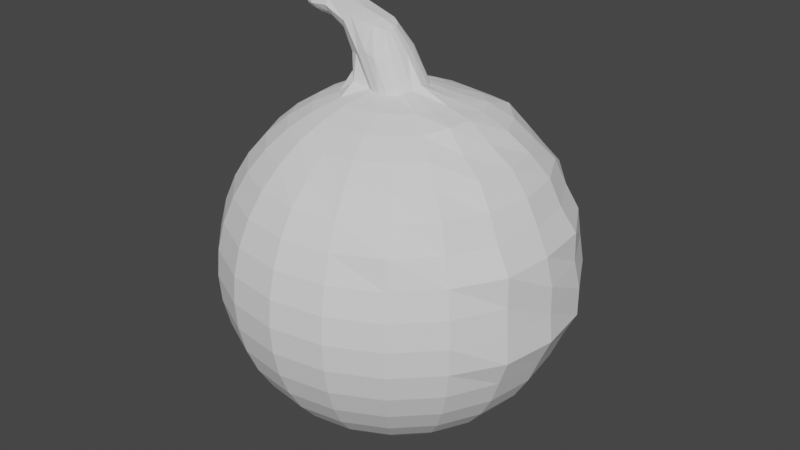 # Source: union.blend  (saved by Blender 3.6.11; exported with 4.5.12 LTS)
import bpy
from mathutils import Matrix  # noqa: F401  (used for matrix-valued properties, if any)

bpy.ops.wm.read_factory_settings(use_empty=True)
scene = bpy.context.scene
scene.name = 'Scene'

# ---- collections
col_collection = bpy.data.collections.new('Collection'); scene.collection.children.link(col_collection)

# ---- world
world_world = bpy.data.worlds.new('World'); scene.world = world_world
world_world.use_nodes = True; world_world.node_tree.nodes.clear()
_N = world_world.node_tree.nodes; _L = world_world.node_tree.links
n0 = _N.new('ShaderNodeOutputWorld'); n0.name = 'World Output'; n0.location = (300, 300)
n1 = _N.new('ShaderNodeBackground'); n1.name = 'Background'; n1.location = (10, 300)
n1.inputs[0].default_value = (0.05088, 0.05088, 0.05088, 1.0)
_L.new(n1.outputs[0], n0.inputs[0])
n0.is_active_output = True
world_world.color = (0.05088, 0.05088, 0.05088)
world_world.use_sun_shadow = False
world_world.sun_shadow_jitter_overblur = 0.0

# ---- meshes
me_sphere = bpy.data.meshes.new('Sphere')
me_sphere.from_pydata([(0.0, 0.454, 0.891), (2.66e-09, 0.5928, 0.814), (1.088e-08, 0.7275, 0.7275), (1.895e-09, 0.8957, 0.4564), (1.261e-12, 0.9511, 0.309), (0.0, 0.9877, 0.1564), (0.0, 0.9877, -0.1564), (0.0, 0.9511, -0.309), (0.0, 0.891, -0.454), (0.0, 0.7071, -0.7071), (0.0, 0.5878, -0.809), (0.0, 0.454, -0.891), (0.0004426, 0.3227, -0.9557), (0.04834, 0.1488, 0.9877), (0.09549, 0.2939, 0.9511), (0.1403, 0.4318, 0.891), (0.184, 0.5662, 0.8186), (0.2202, 0.6776, 0.7135), (0.25, 0.7694, 0.5878), (0.2895, 0.8911, 0.4774), (0.2941, 0.9052, 0.3094), (0.316, 0.9726, 0.162), (0.3097, 0.9532, 0.0003529), (0.3052, 0.9393, -0.1564), (0.2939, 0.9045, -0.309), (0.2753, 0.8474, -0.454), (0.25, 0.7694, -0.5878), (0.2185, 0.6725, -0.7071), (0.1816, 0.559, -0.809), (0.1403, 0.4318, -0.891), (0.09937, 0.304, -0.9544), (0.1036, 0.1211, 1.013), (0.1817, 0.2501, 0.9514), (0.2704, 0.3717, 0.9022), (0.3573, 0.4918, 0.8367), (0.4187, 0.5764, 0.7144), (0.4786, 0.6587, 0.5904), (0.5404, 0.7438, 0.4684), (0.5629, 0.7748, 0.3113), (0.5934, 0.8167, 0.1598), (0.6015, 0.8278, 0.0), (0.5805, 0.7991, -0.1564), (0.559, 0.7694, -0.309), (0.5237, 0.7208, -0.454), (0.4755, 0.6545, -0.5878), (0.4156, 0.5721, -0.7071), (0.3455, 0.4755, -0.809), (0.2668, 0.3673, -0.891), (0.1878, 0.2566, -0.9538), (0.1382, 0.08646, 1.013), (0.2513, 0.1825, 0.9541), (0.3754, 0.2735, 0.9113), (0.4862, 0.3532, 0.8261), (0.5769, 0.4192, 0.7131), (0.6699, 0.4867, 0.6016), (0.7235, 0.5256, 0.4563), (0.7843, 0.5699, 0.315), (0.8019, 0.5826, 0.1576), (0.8218, 0.5971, 0.0), (0.8006, 0.5817, -0.1564), (0.7694, 0.559, -0.309), (0.7208, 0.5237, -0.454), (0.6545, 0.4755, -0.5878), (0.5721, 0.4156, -0.7071), (0.4755, 0.3455, -0.809), (0.3673, 0.2668, -0.891), (0.26, 0.1817, -0.9592), (0.1605, 0.04285, 1.013), (0.2963, 0.09625, 0.9561), (0.4394, 0.1428, 0.9068), (0.5687, 0.1846, 0.8235), (0.6845, 0.2224, 0.7197), (0.7871, 0.2557, 0.6013), (0.8499, 0.2761, 0.4548), (0.9346, 0.3037, 0.3193), (0.9397, 0.3053, 0.1564), (0.9732, 0.3159, 0.000322), (0.9736, 0.3161, -0.1622), (0.9054, 0.2942, -0.3092), (0.8474, 0.2753, -0.454), (0.7694, 0.25, -0.5878), (0.6725, 0.2185, -0.7071), (0.559, 0.1816, -0.809), (0.4318, 0.1403, -0.891), (0.2974, 0.09538, -0.954), (0.1615, -0.01628, 1.033), (0.3114, 2.708e-05, 0.9557), (0.465, -0.0006558, 0.9129), (0.5916, -7.483e-05, 0.8139), (0.7258, -0.0002432, 0.7259), (0.8211, 6.107e-08, 0.5967), (0.8935, 4.954e-11, 0.4548), (0.9567, -7.902e-06, 0.3106), (0.998, -3.703e-05, 0.1579), (1.0, -4.734e-07, -6.851e-06), (1.016, -0.0003088, -0.1609), (0.9511, 0.0, -0.309), (0.891, 0.0, -0.454), (0.809, 5.96e-08, -0.5878), (0.7071, -2.98e-08, -0.7071), (0.5878, 0.0, -0.809), (0.454, -2.98e-08, -0.891), (0.3529, -0.03775, -0.9728), (0.1421, -0.05914, 1.007), (0.2946, -0.09561, 0.9524), (0.4423, -0.1435, 0.9127), (0.5591, -0.1817, 0.8092), (0.6915, -0.2256, 0.7281), (0.7788, -0.2531, 0.5952), (0.8476, -0.2754, 0.4541), (0.9375, -0.3048, 0.3203), (0.9393, -0.3052, 0.1564), (0.9511, -0.309, 0.0), (0.9616, -0.3124, -0.1601), (0.9049, -0.294, -0.3091), (0.8474, -0.2753, -0.454), (0.7694, -0.25, -0.5878), (0.6725, -0.2185, -0.7071), (0.559, -0.1816, -0.809), (0.4318, -0.1403, -0.891), (0.3513, -0.07563, -0.969), (0.1199, -0.1027, 1.007), (0.25, -0.1816, 0.9511), (0.3673, -0.2668, 0.891), (0.4755, -0.3455, 0.809), (0.5725, -0.4159, 0.7075), (0.6703, -0.4874, 0.6019), (0.7264, -0.5279, 0.4575), (0.7733, -0.5619, 0.3114), (0.7991, -0.5805, 0.1564), (0.809, -0.5878, 0.0), (0.7991, -0.5805, -0.1564), (0.7694, -0.559, -0.309), (0.7208, -0.5237, -0.454), (0.6545, -0.4755, -0.5878), (0.5721, -0.4156, -0.7071), (0.4755, -0.3455, -0.809), (0.3673, -0.2668, -0.891), (0.2882, -0.1984, -0.9553), (0.09195, -0.1266, 0.9877), (0.1815, -0.2499, 0.951), (0.2668, -0.3673, 0.891), (0.3455, -0.4755, 0.809), (0.4156, -0.5721, 0.7071), (0.476, -0.6551, 0.5881), (0.5379, -0.7403, 0.4662), (0.5607, -0.7718, 0.3105), (0.5805, -0.7991, 0.1564), (0.5878, -0.809, 0.0), (0.5805, -0.7991, -0.1564), (0.559, -0.7694, -0.309), (0.5237, -0.7208, -0.454), (0.4755, -0.6545, -0.5878), (0.4156, -0.5721, -0.7071), (0.3455, -0.4755, -0.809), (0.2668, -0.3673, -0.891), (0.2203, -0.2647, -0.9506), (0.04834, -0.1488, 0.9877), (0.09439, -0.2904, 0.9488), (0.138, -0.4241, 0.8878), (0.1814, -0.5582, 0.8088), (0.2185, -0.6725, 0.7071), (0.25, -0.7694, 0.5878), (0.2753, -0.8474, 0.454), (0.2939, -0.9045, 0.309), (0.3052, -0.9393, 0.1564), (0.309, -0.9511, 0.0), (0.3052, -0.9393, -0.1564), (0.2939, -0.9045, -0.309), (0.2753, -0.8474, -0.454), (0.25, -0.7694, -0.5878), (0.2185, -0.6725, -0.7071), (0.1816, -0.559, -0.809), (0.1403, -0.4318, -0.891), (0.1129, -0.3096, -0.9485), (7.451e-09, -0.1564, 0.9877), (-0.0001173, -0.3026, 0.9472), (-0.0003442, -0.4382, 0.8845), (-7.314e-05, -0.5703, 0.8038), (3.469e-06, -0.6921, 0.7038), (8.363e-08, -0.8087, 0.5877), (-2.98e-08, -0.891, 0.454), (0.0, -0.9511, 0.309), (5.96e-08, -0.9877, 0.1564), (-2.98e-08, -1.0, 0.0), (5.96e-08, -0.9877, -0.1564), (0.0, -0.9511, -0.309), (-2.98e-08, -0.891, -0.454), (7.451e-08, -0.809, -0.5878), (-5.96e-08, -0.7071, -0.7071), (1.49e-08, -0.5878, -0.809), (-3.086e-06, -0.4539, -0.891), (0.005159, -0.3254, -0.9504), (-0.04834, -0.1488, 0.9877), (-0.09502, -0.2922, 0.95), (-0.1393, -0.428, 0.8894), (-0.181, -0.5568, 0.8084), (-0.2178, -0.6699, 0.7065), (-0.25, -0.7694, 0.5878), (-0.2753, -0.8474, 0.454), (-0.2939, -0.9045, 0.309), (-0.3052, -0.9393, 0.1564), (-0.309, -0.9511, 0.0), (-0.3052, -0.9393, -0.1564), (-0.2939, -0.9045, -0.309), (-0.2753, -0.8474, -0.454), (-0.25, -0.7694, -0.5878), (-0.2185, -0.6725, -0.7071), (-0.1816, -0.559, -0.809), (-0.1403, -0.4317, -0.891), (-0.09893, -0.3126, -0.9545), (-0.09195, -0.1266, 0.9877), (-0.1816, -0.25, 0.9511), (-0.2668, -0.3673, 0.891), (-0.3455, -0.4755, 0.809), (-0.4156, -0.5721, 0.7071), (-0.4755, -0.6545, 0.5878), (-0.5237, -0.7208, 0.454), (-0.559, -0.7694, 0.309), (-0.5805, -0.7991, 0.1564), (-0.5878, -0.809, 0.0), (-0.5805, -0.7991, -0.1564), (-0.559, -0.7694, -0.309), (-0.5237, -0.7208, -0.454), (-0.4755, -0.6545, -0.5878), (-0.4156, -0.5721, -0.7071), (-0.3455, -0.4755, -0.809), (-0.2658, -0.3659, -0.8902), (-0.1888, -0.2654, -0.9537), (-0.1907, -0.1371, 1.007), (-0.25, -0.1816, 0.9511), (-0.3673, -0.2668, 0.891), (-0.4755, -0.3455, 0.809), (-0.5721, -0.4156, 0.7071), (-0.6545, -0.4755, 0.5878), (-0.7208, -0.5237, 0.454), (-0.7694, -0.559, 0.309), (-0.7991, -0.5805, 0.1564), (-0.809, -0.5878, 0.0), (-0.7991, -0.5805, -0.1564), (-0.7694, -0.559, -0.309), (-0.7208, -0.5237, -0.454), (-0.6545, -0.4755, -0.5878), (-0.5721, -0.4156, -0.7071), (-0.4755, -0.3455, -0.809), (-0.3672, -0.2668, -0.891), (-0.2564, -0.1911, -0.9498), (-0.2516, -0.07393, 1.035), (-0.2948, -0.09609, 0.9511), (-0.4318, -0.1403, 0.891), (-0.559, -0.1816, 0.809), (-0.6725, -0.2185, 0.7071), (-0.7694, -0.25, 0.5878), (-0.8474, -0.2753, 0.454), (-0.9045, -0.2939, 0.309), (-0.9393, -0.3052, 0.1564), (-0.9511, -0.309, 0.0), (-0.9393, -0.3052, -0.1564), (-0.9045, -0.2939, -0.309), (-0.8474, -0.2753, -0.454), (-0.7694, -0.25, -0.5878), (-0.6725, -0.2185, -0.7071), (-0.559, -0.1816, -0.809), (-0.4318, -0.1403, -0.891), (-0.3015, -0.101, -0.9491), (-0.2787, 0.0003145, 1.05), (-0.3157, -0.001116, 0.9535), (-0.454, 4.47e-08, 0.891), (-0.5878, 1.49e-08, 0.809), (-0.7071, 4.47e-08, 0.7071), (-0.809, -7.451e-08, 0.5878), (-0.891, 2.98e-08, 0.454), (-0.9511, 2.98e-08, 0.309), (-0.9877, -2.98e-08, 0.1564), (-1.0, 0.0, 0.0), (-0.9877, -2.98e-08, -0.1564), (-0.9511, 2.98e-08, -0.309), (-0.891, 2.98e-08, -0.454), (-0.809, -7.451e-08, -0.5878), (-0.7071, 4.47e-08, -0.7071), (-0.5878, 1.49e-08, -0.809), (-0.454, 4.47e-08, -0.891), (-0.3208, -0.001595, -0.9521), (-0.2732, 0.07358, 1.059), (-0.3066, 0.09628, 0.9573), (-0.4318, 0.1403, 0.891), (-0.559, 0.1816, 0.809), (-0.6725, 0.2185, 0.7071), (-0.7694, 0.25, 0.5878), (-0.8474, 0.2753, 0.454), (-0.9045, 0.2939, 0.309), (-0.9393, 0.3052, 0.1564), (-0.9511, 0.309, 0.0), (-0.9393, 0.3052, -0.1564), (-0.9045, 0.2939, -0.309), (-0.8474, 0.2753, -0.454), (-0.7694, 0.25, -0.5878), (-0.6725, 0.2185, -0.7071), (-0.559, 0.1816, -0.809), (-0.4318, 0.1403, -0.891), (-0.3106, 0.1001, -0.9565), (-0.2377, 0.1357, 1.063), (-0.2607, 0.1838, 0.9574), (-0.3673, 0.2668, 0.891), (-0.4755, 0.3455, 0.809), (-0.5721, 0.4156, 0.7071), (-0.6545, 0.4755, 0.5878), (-0.7208, 0.5237, 0.454), (-0.7694, 0.559, 0.309), (-0.7991, 0.5805, 0.1564), (-0.809, 0.5878, 0.0), (-0.7991, 0.5805, -0.1564), (-0.7694, 0.559, -0.309), (-0.7208, 0.5237, -0.454), (-0.6545, 0.4755, -0.5878), (-0.5721, 0.4156, -0.7071), (-0.4755, 0.3455, -0.809), (-0.3673, 0.2668, -0.891), (-0.2649, 0.192, -0.9573), (-0.1768, 0.176, 1.058), (-0.1834, 0.2504, 0.9523), (-0.2668, 0.3673, 0.891), (-0.3455, 0.4755, 0.809), (-0.4156, 0.5721, 0.7071), (-0.4755, 0.6545, 0.5878), (-0.5237, 0.7208, 0.454), (-0.559, 0.7694, 0.309), (-0.5805, 0.7991, 0.1564), (-0.5878, 0.809, 0.0), (-0.5805, 0.7991, -0.1564), (-0.559, 0.7694, -0.309), (-0.5237, 0.7208, -0.454), (-0.4755, 0.6545, -0.5878), (-0.4156, 0.5721, -0.7071), (-0.3455, 0.4755, -0.809), (-0.2668, 0.3673, -0.891), (-0.1924, 0.2637, -0.9572), (-0.09116, 0.1811, 1.034), (-0.09549, 0.2939, 0.9511), (-0.1403, 0.4318, 0.891), (-0.1816, 0.559, 0.809), (-0.2261, 0.6959, 0.7317), (-0.2503, 0.7704, 0.5888), (-0.2753, 0.8474, 0.454), (-0.2939, 0.9045, 0.309), (-0.3052, 0.9393, 0.1564), (-0.309, 0.9511, 0.0), (-0.3052, 0.9393, -0.1564), (-0.2939, 0.9045, -0.309), (-0.2753, 0.8474, -0.454), (-0.25, 0.7694, -0.5878), (-0.2185, 0.6725, -0.7071), (-0.1816, 0.559, -0.809), (-0.1403, 0.4318, -0.891), (-0.09861, 0.3033, -0.9545), (-0.005151, 0.1612, 0.9965), (-7.451e-09, 0.309, 0.9511), (-5.96e-08, 0.809, 0.5878), (0.0, 1.0, 0.0), (-5.96e-08, 0.809, -0.5878), (-0.04729, 0.1378, 1.196), (-0.0004552, 0.124, 1.178), (0.03231, 0.09158, 1.166), (0.05411, 0.04799, 1.163), (0.06154, -0.0005497, 1.164), (0.0535, -0.04786, 1.163), (0.03186, -0.08991, 1.163), (-0.001015, -0.1222, 1.163), (-0.04375, -0.1437, 1.164), (-0.1022, -0.1418, 1.182), (-0.1491, -0.1386, 1.156), (-0.1853, -0.1176, 1.151), (-0.2324, -0.09476, 1.147), (-0.1348, -0.01175, 1.284), (-0.2683, -0.04856, 1.15), (-0.2854, 0.007804, 1.155), (-0.2809, 0.06439, 1.165), (-0.2563, 0.1123, 1.177), (-0.2172, 0.1428, 1.191), (-0.1694, 0.1473, 1.207), (-0.1207, 0.1148, 1.239), (-0.2572, -0.1285, 1.314), (-0.2228, -0.1154, 1.352), (-0.2802, -0.1084, 1.28), (-0.3031, -0.0769, 1.256), (-0.2206, -0.008964, 1.363), (-0.3209, -0.03442, 1.242), (-0.33, 0.01394, 1.24), (-0.3274, 0.06212, 1.251), (-0.315, 0.1034, 1.273), (-0.2981, 0.1304, 1.301), (-0.2784, 0.1334, 1.33), (-0.2369, 0.09352, 1.353), (-0.3948, -0.1166, 1.367), (-0.3953, -0.09329, 1.396), (-0.3915, -0.1003, 1.332), (-0.3924, -0.0685, 1.304), (-0.4034, -0.004359, 1.405), (-0.395, -0.02764, 1.288), (-0.3978, 0.01707, 1.284), (-0.3994, 0.06125, 1.295), (-0.4013, 0.0993, 1.319), (-0.4071, 0.1254, 1.352), (-0.4202, 0.131, 1.385), (-0.423, 0.09747, 1.412), (-0.5039, -0.1061, 1.356), (-0.5225, -0.08739, 1.378), (-0.4854, -0.09056, 1.33), (-0.4745, -0.06116, 1.308), (-0.5251, -0.006221, 1.38), (-0.4683, -0.02329, 1.297), (-0.4677, 0.01548, 1.296), (-0.4719, 0.05292, 1.304), (-0.4802, 0.08349, 1.322), (-0.4936, 0.1031, 1.344), (-0.515, 0.1084, 1.365), (-0.5314, 0.07969, 1.381), (-0.5517, -0.07293, 1.337), (-0.5635, -0.07155, 1.349), (-0.5372, -0.05967, 1.323), (-0.5288, -0.04007, 1.311), (-0.5533, -0.000424, 1.33), (-0.5236, -0.01471, 1.307), (-0.5228, 0.009091, 1.309), (-0.5268, 0.03142, 1.314), (-0.5329, 0.04902, 1.324), (-0.5423, 0.0606, 1.335), (-0.5576, 0.06769, 1.345), (-0.5677, 0.06255, 1.353), (-0.06671, 0.0667, 1.304), (-0.09596, 0.07885, 1.316), (-0.04538, 0.04701, 1.293), (-0.03287, 0.02335, 1.294), (-0.02686, -0.003999, 1.291), (-0.02876, -0.03071, 1.286), (-0.04073, -0.05597, 1.29), (-0.06297, -0.07948, 1.303), (-0.09273, -0.09615, 1.311), (-0.1367, -0.1062, 1.325), (-0.0926, -0.009438, 1.33), (-0.1414, 0.07956, 1.331), (0.00127, 0.2182, -1.015), (0.004831, 0.1061, -1.044), (0.06973, 0.2008, -1.011), (0.04069, 0.09688, -1.037), (0.1368, 0.1685, -1.008), (0.0752, 0.07997, -1.032), (0.2124, 0.1249, -1.009), (0.1086, 0.05698, -1.029), (0.01512, -0.00645, -1.038), (0.2612, 0.06667, -1.004), (0.1317, 0.02735, -1.025), (0.3483, -0.03987, -0.9846), (0.1422, -0.008733, -1.021), (0.3459, -0.0743, -0.982), (0.1392, -0.04602, -1.019), (0.2441, -0.1598, -0.9856), (0.1226, -0.07795, -1.017), (0.1808, -0.1948, -0.9845), (0.09227, -0.09761, -1.017), (0.08876, -0.2078, -0.9889), (0.0517, -0.1075, -1.021), (0.01138, -0.2138, -0.9934), (0.01279, -0.1111, -1.025), (-0.05863, -0.2047, -0.9993), (-0.02282, -0.1061, -1.031), (-0.1176, -0.1743, -1.001), (-0.05289, -0.09054, -1.035), (-0.1615, -0.1263, -0.9992), (-0.07582, -0.06677, -1.037), (-0.1899, -0.06777, -0.9978), (-0.09014, -0.03767, -1.038), (-0.2017, -0.003474, -0.9991), (-0.09593, -0.005772, -1.039), (-0.1966, 0.06236, -1.004), (-0.09329, 0.02696, -1.042), (-0.1736, 0.126, -1.011), (-0.08179, 0.05857, -1.045), (-0.1324, 0.1825, -1.019), (-0.06106, 0.08593, -1.048), (-0.06972, 0.2146, -1.02), (-0.0306, 0.1028, -1.048), (0.3273, -0.1059, -0.9596), (0.3298, -0.003511, -0.9601), (0.2775, -0.09025, -0.992), (0.2831, -0.009989, -0.9979), (0.4259, -0.09299, -0.9243), (0.4338, -0.04317, -0.9243), (0.4259, -0.09299, -0.9423), (0.4338, -0.04317, -0.9423), (0.2877, -0.226, -0.9555), (0.2655, -0.2486, -0.9524), (0.2608, -0.2369, -0.9644), (0.282, -0.2186, -0.9655), (0.3352, -0.1441, -0.9595), (0.3217, -0.1744, -0.9571), (0.316, -0.1696, -0.9685), (0.3283, -0.1419, -0.9692), (0.3355, 0.04996, -0.9769), (0.3448, 0.01613, -0.9727), (0.3422, 0.01201, -0.9835), (0.3342, 0.04324, -0.989), (0.2909, 0.1429, -0.9933), (0.3061, 0.1135, -0.992), (0.3066, 0.107, -1.004), (0.2888, 0.132, -1.005), (0.3237, -0.2722, -0.9108), (0.3484, -0.2475, -0.9108), (0.3484, -0.2475, -0.9253), (0.3237, -0.2722, -0.9253), (0.3842, -0.1981, -0.9108), (0.4001, -0.167, -0.9108), (0.4001, -0.167, -0.9253), (0.3842, -0.1981, -0.9253), (0.4244, -0.01353, -0.9108), (0.4189, 0.02101, -0.9108), (0.4189, 0.02101, -0.9253), (0.4244, -0.01353, -0.9253), (0.4001, 0.07898, -0.9108), (0.3842, 0.1101, -0.9108), (0.3842, 0.1101, -0.9253), (0.4001, 0.07898, -0.9253)], [], [(7, 6, 23, 24), (2, 1, 16, 17), (8, 7, 24, 25), (357, 2, 17, 18), (359, 8, 25, 26), (3, 357, 18, 19), (9, 359, 26, 27), (4, 3, 19, 20), (67, 49, 362, 363), (10, 9, 27, 28), (5, 4, 20, 21), (356, 355, 13, 14), (11, 10, 28, 29), (358, 5, 21, 22), (0, 356, 14, 15), (12, 11, 29, 30), (6, 358, 22, 23), (1, 0, 15, 16), (26, 25, 43, 44), (19, 18, 36, 37), (27, 26, 44, 45), (20, 19, 37, 38), (265, 247, 374, 375), (28, 27, 45, 46), (21, 20, 38, 39), (14, 13, 31, 32), (29, 28, 46, 47), (22, 21, 39, 40), (15, 14, 32, 33), (30, 29, 47, 48), (23, 22, 40, 41), (16, 15, 33, 34), (24, 23, 41, 42), (17, 16, 34, 35), (25, 24, 42, 43), (18, 17, 35, 36), (40, 39, 57, 58), (33, 32, 50, 51), (48, 47, 65, 66), (41, 40, 58, 59), (34, 33, 51, 52), (42, 41, 59, 60), (35, 34, 52, 53), (43, 42, 60, 61), (36, 35, 53, 54), (44, 43, 61, 62), (37, 36, 54, 55), (45, 44, 62, 63), (38, 37, 55, 56), (211, 193, 370, 371), (46, 45, 63, 64), (39, 38, 56, 57), (32, 31, 49, 50), (47, 46, 64, 65), (54, 53, 71, 72), (62, 61, 79, 80), (55, 54, 72, 73), (63, 62, 80, 81), (56, 55, 73, 74), (355, 337, 379, 380), (64, 63, 81, 82), (57, 56, 74, 75), (50, 49, 67, 68), (65, 64, 82, 83), (58, 57, 75, 76), (51, 50, 68, 69), (66, 65, 83, 84), (59, 58, 76, 77), (52, 51, 69, 70), (60, 59, 77, 78), (53, 52, 70, 71), (61, 60, 78, 79), (68, 67, 85, 86), (83, 82, 100, 101), (76, 75, 93, 94), (69, 68, 86, 87), (84, 83, 101, 483), (77, 76, 94, 95), (70, 69, 87, 88), (78, 77, 95, 96), (71, 70, 88, 89), (79, 78, 96, 97), (72, 71, 89, 90), (80, 79, 97, 98), (73, 72, 90, 91), (81, 80, 98, 99), (74, 73, 91, 92), (175, 157, 368, 369), (82, 81, 99, 100), (75, 74, 92, 93), (97, 96, 114, 115), (90, 89, 107, 108), (98, 97, 115, 116), (91, 90, 108, 109), (99, 98, 116, 117), (92, 91, 109, 110), (31, 13, 360, 361), (100, 99, 117, 118), (93, 92, 110, 111), (86, 85, 103, 104), (101, 100, 118, 119), (94, 93, 111, 112), (87, 86, 104, 105), (483, 101, 119, 482), (95, 94, 112, 113), (88, 87, 105, 106), (96, 95, 113, 114), (89, 88, 106, 107), (118, 117, 135, 136), (111, 110, 128, 129), (104, 103, 121, 122), (119, 118, 136, 137), (112, 111, 129, 130), (105, 104, 122, 123), (482, 119, 137, 138), (113, 112, 130, 131), (106, 105, 123, 124), (114, 113, 131, 132), (107, 106, 124, 125), (115, 114, 132, 133), (108, 107, 125, 126), (116, 115, 133, 134), (109, 108, 126, 127), (117, 116, 134, 135), (110, 109, 127, 128), (121, 103, 365, 366), (132, 131, 149, 150), (125, 124, 142, 143), (133, 132, 150, 151), (126, 125, 143, 144), (134, 133, 151, 152), (127, 126, 144, 145), (135, 134, 152, 153), (128, 127, 145, 146), (229, 211, 371, 372), (136, 135, 153, 154), (129, 128, 146, 147), (122, 121, 139, 140), (137, 136, 154, 155), (130, 129, 147, 148), (123, 122, 140, 141), (138, 137, 155, 156), (131, 130, 148, 149), (124, 123, 141, 142), (146, 145, 163, 164), (283, 265, 375, 376), (154, 153, 171, 172), (147, 146, 164, 165), (140, 139, 157, 158), (155, 154, 172, 173), (148, 147, 165, 166), (141, 140, 158, 159), (156, 155, 173, 174), (149, 148, 166, 167), (142, 141, 159, 160), (150, 149, 167, 168), (143, 142, 160, 161), (151, 150, 168, 169), (144, 143, 161, 162), (152, 151, 169, 170), (145, 144, 162, 163), (153, 152, 170, 171), (160, 159, 177, 178), (168, 167, 185, 186), (161, 160, 178, 179), (169, 168, 186, 187), (162, 161, 179, 180), (170, 169, 187, 188), (163, 162, 180, 181), (171, 170, 188, 189), (164, 163, 181, 182), (193, 175, 369, 370), (172, 171, 189, 190), (165, 164, 182, 183), (158, 157, 175, 176), (173, 172, 190, 191), (166, 165, 183, 184), (159, 158, 176, 177), (174, 173, 191, 192), (167, 166, 184, 185), (189, 188, 206, 207), (182, 181, 199, 200), (319, 301, 377, 378), (190, 189, 207, 208), (183, 182, 200, 201), (176, 175, 193, 194), (191, 190, 208, 209), (184, 183, 201, 202), (177, 176, 194, 195), (192, 191, 209, 210), (185, 184, 202, 203), (178, 177, 195, 196), (48, 66, 447, 445), (186, 185, 203, 204), (179, 178, 196, 197), (192, 210, 464, 462), (187, 186, 204, 205), (180, 179, 197, 198), (188, 187, 205, 206), (181, 180, 198, 199), (203, 202, 220, 221), (196, 195, 213, 214), (505, 502, 519, 520), (204, 203, 221, 222), (197, 196, 214, 215), (336, 354, 480, 478), (205, 204, 222, 223), (198, 197, 215, 216), (206, 205, 223, 224), (199, 198, 216, 217), (207, 206, 224, 225), (200, 199, 217, 218), (139, 121, 366, 367), (208, 207, 225, 226), (201, 200, 218, 219), (194, 193, 211, 212), (209, 208, 226, 227), (202, 201, 219, 220), (195, 194, 212, 213), (210, 209, 227, 228), (217, 216, 234, 235), (225, 224, 242, 243), (218, 217, 235, 236), (337, 319, 378, 379), (226, 225, 243, 244), (219, 218, 236, 237), (212, 211, 229, 230), (227, 226, 244, 245), (220, 219, 237, 238), (213, 212, 230, 231), (228, 227, 245, 246), (221, 220, 238, 239), (214, 213, 231, 232), (174, 192, 462, 460), (222, 221, 239, 240), (215, 214, 232, 233), (246, 264, 470, 468), (223, 222, 240, 241), (216, 215, 233, 234), (224, 223, 241, 242), (231, 230, 248, 249), (246, 245, 263, 264), (239, 238, 256, 257), (232, 231, 249, 250), (156, 174, 460, 458), (240, 239, 257, 258), (233, 232, 250, 251), (495, 496, 513, 510), (241, 240, 258, 259), (234, 233, 251, 252), (242, 241, 259, 260), (235, 234, 252, 253), (243, 242, 260, 261), (236, 235, 253, 254), (247, 229, 372, 374), (244, 243, 261, 262), (237, 236, 254, 255), (230, 229, 247, 248), (245, 244, 262, 263), (238, 237, 255, 256), (260, 259, 277, 278), (253, 252, 270, 271), (261, 260, 278, 279), (254, 253, 271, 272), (49, 31, 361, 362), (262, 261, 279, 280), (255, 254, 272, 273), (248, 247, 265, 266), (263, 262, 280, 281), (256, 255, 273, 274), (249, 248, 266, 267), (264, 263, 281, 282), (257, 256, 274, 275), (250, 249, 267, 268), (318, 336, 478, 476), (258, 257, 275, 276), (251, 250, 268, 269), (454, 452, 489, 488), (259, 258, 276, 277), (252, 251, 269, 270), (281, 280, 298, 299), (274, 273, 291, 292), (267, 266, 284, 285), (282, 281, 299, 300), (275, 274, 292, 293), (268, 267, 285, 286), (300, 318, 476, 474), (276, 275, 293, 294), (269, 268, 286, 287), (354, 12, 441, 480), (277, 276, 294, 295), (270, 269, 287, 288), (278, 277, 295, 296), (271, 270, 288, 289), (279, 278, 296, 297), (272, 271, 289, 290), (157, 139, 367, 368), (280, 279, 297, 298), (273, 272, 290, 291), (266, 265, 283, 284), (295, 294, 312, 313), (288, 287, 305, 306), (296, 295, 313, 314), (289, 288, 306, 307), (297, 296, 314, 315), (290, 289, 307, 308), (13, 355, 380, 360), (298, 297, 315, 316), (291, 290, 308, 309), (284, 283, 301, 302), (299, 298, 316, 317), (292, 291, 309, 310), (285, 284, 302, 303), (300, 299, 317, 318), (293, 292, 310, 311), (286, 285, 303, 304), (501, 498, 515, 516), (294, 293, 311, 312), (287, 286, 304, 305), (282, 300, 474, 472), (309, 308, 326, 327), (302, 301, 319, 320), (317, 316, 334, 335), (310, 309, 327, 328), (303, 302, 320, 321), (318, 317, 335, 336), (311, 310, 328, 329), (304, 303, 321, 322), (491, 492, 509, 506), (312, 311, 329, 330), (305, 304, 322, 323), (264, 282, 472, 470), (313, 312, 330, 331), (306, 305, 323, 324), (314, 313, 331, 332), (307, 306, 324, 325), (315, 314, 332, 333), (308, 307, 325, 326), (103, 85, 364, 365), (316, 315, 333, 334), (323, 322, 340, 341), (210, 228, 466, 464), (331, 330, 348, 349), (324, 323, 341, 342), (332, 331, 349, 350), (325, 324, 342, 343), (333, 332, 350, 351), (326, 325, 343, 344), (301, 283, 376, 377), (334, 333, 351, 352), (327, 326, 344, 345), (320, 319, 337, 338), (335, 334, 352, 353), (328, 327, 345, 346), (321, 320, 338, 339), (336, 335, 353, 354), (329, 328, 346, 347), (322, 321, 339, 340), (12, 30, 443, 441), (330, 329, 347, 348), (85, 67, 363, 364), (352, 351, 9, 10), (345, 344, 4, 5), (338, 337, 355, 356), (353, 352, 10, 11), (346, 345, 5, 358), (339, 338, 356, 0), (354, 353, 11, 12), (347, 346, 358, 6), (340, 339, 0, 1), (228, 246, 468, 466), (348, 347, 6, 7), (341, 340, 1, 2), (30, 48, 445, 443), (349, 348, 7, 8), (342, 341, 2, 357), (350, 349, 8, 359), (343, 342, 357, 3), (351, 350, 359, 9), (344, 343, 3, 4), (368, 367, 436, 437), (361, 360, 430, 429), (364, 363, 432, 433), (380, 373, 439, 440), (367, 366, 435, 436), (363, 362, 431, 432), (366, 365, 434, 435), (360, 380, 440, 430), (369, 368, 437, 438), (362, 361, 429, 431), (369, 373, 385, 382), (378, 377, 389, 390), (371, 370, 381, 383), (373, 380, 392, 385), (374, 372, 384, 386), (377, 376, 388, 389), (370, 369, 382, 381), (380, 379, 391, 392), (376, 375, 387, 388), (379, 378, 390, 391), (383, 381, 393, 395), (385, 392, 404, 397), (386, 384, 396, 398), (389, 388, 400, 401), (381, 382, 394, 393), (392, 391, 403, 404), (388, 387, 399, 400), (391, 390, 402, 403), (384, 383, 395, 396), (382, 385, 397, 394), (375, 374, 386, 387), (372, 371, 383, 384), (397, 404, 416, 409), (398, 396, 408, 410), (401, 400, 412, 413), (393, 394, 406, 405), (404, 403, 415, 416), (400, 399, 411, 412), (403, 402, 414, 415), (396, 395, 407, 408), (394, 397, 409, 406), (399, 398, 410, 411), (390, 389, 401, 402), (387, 386, 398, 399), (409, 416, 428, 421), (410, 408, 420, 422), (413, 412, 424, 425), (405, 406, 418, 417), (416, 415, 427, 428), (412, 411, 423, 424), (415, 414, 426, 427), (408, 407, 419, 420), (406, 409, 421, 418), (411, 410, 422, 423), (395, 393, 405, 407), (402, 401, 413, 414), (418, 421, 417), (417, 421, 419), (419, 421, 420), (420, 421, 422), (422, 421, 423), (423, 421, 424), (424, 421, 425), (425, 421, 426), (426, 421, 427), (427, 421, 428), (407, 405, 417, 419), (414, 413, 425, 426), (440, 439, 430), (430, 439, 429), (429, 439, 431), (431, 439, 432), (432, 439, 433), (433, 439, 434), (434, 439, 435), (435, 439, 436), (436, 439, 437), (437, 439, 438), (373, 369, 438, 439), (365, 364, 433, 434), (385, 382, 438, 439), (438, 382, 369), (385, 439, 440, 392), (440, 380, 392), (442, 441, 443, 444), (449, 442, 444), (444, 443, 445, 446), (449, 444, 446), (446, 445, 447, 448), (449, 446, 448), (448, 447, 450, 451), (449, 448, 451), (451, 450, 485, 453), (449, 451, 453), (449, 453, 455), (453, 485, 484, 455), (455, 484, 456, 457), (449, 455, 457), (449, 457, 459), (457, 456, 458, 459), (459, 458, 460, 461), (449, 459, 461), (461, 460, 462, 463), (449, 461, 463), (463, 462, 464, 465), (449, 463, 465), (465, 464, 466, 467), (449, 465, 467), (467, 466, 468, 469), (449, 467, 469), (469, 468, 470, 471), (449, 469, 471), (471, 470, 472, 473), (449, 471, 473), (473, 472, 474, 475), (449, 473, 475), (475, 474, 476, 477), (449, 475, 477), (477, 476, 478, 479), (449, 477, 479), (449, 479, 481), (479, 478, 480, 481), (481, 480, 441, 442), (449, 481, 442), (120, 102, 483, 482), (454, 120, 482, 484), (102, 452, 485, 483), (452, 454, 484, 485), (487, 486, 488, 489), (120, 454, 488, 486), (452, 102, 487, 489), (102, 120, 486, 487), (138, 156, 491, 490), (156, 458, 492, 491), (458, 456, 493, 492), (456, 138, 490, 493), (482, 138, 495, 494), (138, 456, 496, 495), (456, 484, 497, 496), (484, 482, 494, 497), (84, 483, 499, 498), (483, 485, 500, 499), (485, 450, 501, 500), (450, 84, 498, 501), (66, 84, 503, 502), (84, 450, 504, 503), (450, 447, 505, 504), (447, 66, 502, 505), (507, 506, 509, 508), (511, 510, 513, 512), (515, 514, 517, 516), (519, 518, 521, 520), (492, 493, 508, 509), (499, 500, 517, 514), (496, 497, 512, 513), (503, 504, 521, 518), (500, 501, 516, 517), (504, 505, 520, 521), (490, 491, 506, 507), (494, 495, 510, 511), (493, 490, 507, 508), (498, 499, 514, 515), (497, 494, 511, 512), (502, 503, 518, 519)])
_uv = me_sphere.uv_layers.new(name='UVMap')
_uv.uv.foreach_set('vector', [0.75, 0.4, 0.75, 0.45, 0.7, 0.45, 0.7, 0.4, 0.75, 0.75, 0.75, 0.8, 0.7, 0.8, 0.7, 0.75, 0.75, 0.35, 0.75, 0.4, 0.7, 0.4, 0.7, 0.35, 0.75, 0.7, 0.75, 0.75, 0.7, 0.75, 0.7, 0.7, 0.75, 0.3, 0.75, 0.35, 0.7, 0.35, 0.7, 0.3, 0.75, 0.65, 0.75, 0.7, 0.7, 0.7, 0.7, 0.65, 0.75, 0.25, 0.75, 0.3, 0.7, 0.3, 0.7, 0.25, 0.75, 0.6, 0.75, 0.65, 0.7, 0.65, 0.7, 0.6, 0.55, 0.95, 0.6, 0.95, 0.6, 0.95, 0.55, 0.95, 0.75, 0.2, 0.75, 0.25, 0.7, 0.25, 0.7, 0.2, 0.75, 0.55, 0.75, 0.6, 0.7, 0.6, 0.7, 0.55, 0.75, 0.9, 0.75, 0.95, 0.7, 0.95, 0.7, 0.9, 0.75, 0.15, 0.75, 0.2, 0.7, 0.2, 0.7, 0.15, 0.75, 0.5, 0.75, 0.55, 0.7, 0.55, 0.7, 0.5, 0.75, 0.85, 0.75, 0.9, 0.7, 0.9, 0.7, 0.85, 0.75, 0.1, 0.75, 0.15, 0.7, 0.15, 0.7, 0.1, 0.75, 0.45, 0.75, 0.5, 0.7, 0.5, 0.7, 0.45, 0.75, 0.8, 0.75, 0.85, 0.7, 0.85, 0.7, 0.8, 0.7, 0.3, 0.7, 0.35, 0.65, 0.35, 0.65, 0.3, 0.7, 0.65, 0.7, 0.7, 0.65, 0.7, 0.65, 0.65, 0.7, 0.25, 0.7, 0.3, 0.65, 0.3, 0.65, 0.25, 0.7, 0.6, 0.7, 0.65, 0.65, 0.65, 0.65, 0.6, 2.98e-08, 0.95, 0.05, 0.95, 0.05, 0.95, 2.98e-08, 0.95, 0.7, 0.2, 0.7, 0.25, 0.65, 0.25, 0.65, 0.2, 0.7, 0.55, 0.7, 0.6, 0.65, 0.6, 0.65, 0.55, 0.7, 0.9, 0.7, 0.95, 0.65, 0.95, 0.65, 0.9, 0.7, 0.15, 0.7, 0.2, 0.65, 0.2, 0.65, 0.15, 0.7, 0.5, 0.7, 0.55, 0.65, 0.55, 0.65, 0.5, 0.7, 0.85, 0.7, 0.9, 0.65, 0.9, 0.65, 0.85, 0.7, 0.1, 0.7, 0.15, 0.65, 0.15, 0.65, 0.1, 0.7, 0.45, 0.7, 0.5, 0.65, 0.5, 0.65, 0.45, 0.7, 0.8, 0.7, 0.85, 0.65, 0.85, 0.65, 0.8, 0.7, 0.4, 0.7, 0.45, 0.65, 0.45, 0.65, 0.4, 0.7, 0.75, 0.7, 0.8, 0.65, 0.8, 0.65, 0.75, 0.7, 0.35, 0.7, 0.4, 0.65, 0.4, 0.65, 0.35, 0.7, 0.7, 0.7, 0.75, 0.65, 0.75, 0.65, 0.7, 0.65, 0.5, 0.65, 0.55, 0.6, 0.55, 0.6, 0.5, 0.65, 0.85, 0.65, 0.9, 0.6, 0.9, 0.6, 0.85, 0.65, 0.1, 0.65, 0.15, 0.6, 0.15, 0.6, 0.1, 0.65, 0.45, 0.65, 0.5, 0.6, 0.5, 0.6, 0.45, 0.65, 0.8, 0.65, 0.85, 0.6, 0.85, 0.6, 0.8, 0.65, 0.4, 0.65, 0.45, 0.6, 0.45, 0.6, 0.4, 0.65, 0.75, 0.65, 0.8, 0.6, 0.8, 0.6, 0.75, 0.65, 0.35, 0.65, 0.4, 0.6, 0.4, 0.6, 0.35, 0.65, 0.7, 0.65, 0.75, 0.6, 0.75, 0.6, 0.7, 0.65, 0.3, 0.65, 0.35, 0.6, 0.35, 0.6, 0.3, 0.65, 0.65, 0.65, 0.7, 0.6, 0.7, 0.6, 0.65, 0.65, 0.25, 0.65, 0.3, 0.6, 0.3, 0.6, 0.25, 0.65, 0.6, 0.65, 0.65, 0.6, 0.65, 0.6, 0.6, 0.15, 0.95, 0.2, 0.95, 0.2, 0.95, 0.15, 0.95, 0.65, 0.2, 0.65, 0.25, 0.6, 0.25, 0.6, 0.2, 0.65, 0.55, 0.65, 0.6, 0.6, 0.6, 0.6, 0.55, 0.65, 0.9, 0.65, 0.95, 0.6, 0.95, 0.6, 0.9, 0.65, 0.15, 0.65, 0.2, 0.6, 0.2, 0.6, 0.15, 0.6, 0.7, 0.6, 0.75, 0.55, 0.75, 0.55, 0.7, 0.6, 0.3, 0.6, 0.35, 0.55, 0.35, 0.55, 0.3, 0.6, 0.65, 0.6, 0.7, 0.55, 0.7, 0.55, 0.65, 0.6, 0.25, 0.6, 0.3, 0.55, 0.3, 0.55, 0.25, 0.6, 0.6, 0.6, 0.65, 0.55, 0.65, 0.55, 0.6, 0.75, 0.95, 0.8, 0.95, 0.8, 0.95, 0.75, 0.95, 0.6, 0.2, 0.6, 0.25, 0.55, 0.25, 0.55, 0.2, 0.6, 0.55, 0.6, 0.6, 0.55, 0.6, 0.55, 0.55, 0.6, 0.9, 0.6, 0.95, 0.55, 0.95, 0.55, 0.9, 0.6, 0.15, 0.6, 0.2, 0.55, 0.2, 0.55, 0.15, 0.6, 0.5, 0.6, 0.55, 0.55, 0.55, 0.55, 0.5, 0.6, 0.85, 0.6, 0.9, 0.55, 0.9, 0.55, 0.85, 0.6, 0.1, 0.6, 0.15, 0.55, 0.15, 0.55, 0.1, 0.6, 0.45, 0.6, 0.5, 0.55, 0.5, 0.55, 0.45, 0.6, 0.8, 0.6, 0.85, 0.55, 0.85, 0.55, 0.8, 0.6, 0.4, 0.6, 0.45, 0.55, 0.45, 0.55, 0.4, 0.6, 0.75, 0.6, 0.8, 0.55, 0.8, 0.55, 0.75, 0.6, 0.35, 0.6, 0.4, 0.55, 0.4, 0.55, 0.35, 0.55, 0.9, 0.55, 0.95, 0.5, 0.95, 0.5, 0.9, 0.55, 0.15, 0.55, 0.2, 0.5, 0.2, 0.5, 0.15, 0.55, 0.5, 0.55, 0.55, 0.5, 0.55, 0.5, 0.5, 0.55, 0.85, 0.55, 0.9, 0.5, 0.9, 0.5, 0.85, 0.55, 0.1, 0.55, 0.15, 0.5, 0.15, 0.5, 0.1, 0.55, 0.45, 0.55, 0.5, 0.5, 0.5, 0.5, 0.45, 0.55, 0.8, 0.55, 0.85, 0.5, 0.85, 0.5, 0.8, 0.55, 0.4, 0.55, 0.45, 0.5, 0.45, 0.5, 0.4, 0.55, 0.75, 0.55, 0.8, 0.5, 0.8, 0.5, 0.75, 0.55, 0.35, 0.55, 0.4, 0.5, 0.4, 0.5, 0.35, 0.55, 0.7, 0.55, 0.75, 0.5, 0.75, 0.5, 0.7, 0.55, 0.3, 0.55, 0.35, 0.5, 0.35, 0.5, 0.3, 0.55, 0.65, 0.55, 0.7, 0.5, 0.7, 0.5, 0.65, 0.55, 0.25, 0.55, 0.3, 0.5, 0.3, 0.5, 0.25, 0.55, 0.6, 0.55, 0.65, 0.5, 0.65, 0.5, 0.6, 0.25, 0.95, 0.3, 0.95, 0.3, 0.95, 0.25, 0.95, 0.55, 0.2, 0.55, 0.25, 0.5, 0.25, 0.5, 0.2, 0.55, 0.55, 0.55, 0.6, 0.5, 0.6, 0.5, 0.55, 0.5, 0.35, 0.5, 0.4, 0.45, 0.4, 0.45, 0.35, 0.5, 0.7, 0.5, 0.75, 0.45, 0.75, 0.45, 0.7, 0.5, 0.3, 0.5, 0.35, 0.45, 0.35, 0.45, 0.3, 0.5, 0.65, 0.5, 0.7, 0.45, 0.7, 0.45, 0.65, 0.5, 0.25, 0.5, 0.3, 0.45, 0.3, 0.45, 0.25, 0.5, 0.6, 0.5, 0.65, 0.45, 0.65, 0.45, 0.6, 0.65, 0.95, 0.7, 0.95, 0.7, 0.95, 0.65, 0.95, 0.5, 0.2, 0.5, 0.25, 0.45, 0.25, 0.45, 0.2, 0.5, 0.55, 0.5, 0.6, 0.45, 0.6, 0.45, 0.55, 0.5, 0.9, 0.5, 0.95, 0.45, 0.95, 0.45, 0.9, 0.5, 0.15, 0.5, 0.2, 0.45, 0.2, 0.45, 0.15, 0.5, 0.5, 0.5, 0.55, 0.45, 0.55, 0.45, 0.5, 0.5, 0.85, 0.5, 0.9, 0.45, 0.9, 0.45, 0.85, 0.5, 0.1, 0.5, 0.15, 0.45, 0.15, 0.45, 0.1, 0.5, 0.45, 0.5, 0.5, 0.45, 0.5, 0.45, 0.45, 0.5, 0.8, 0.5, 0.85, 0.45, 0.85, 0.45, 0.8, 0.5, 0.4, 0.5, 0.45, 0.45, 0.45, 0.45, 0.4, 0.5, 0.75, 0.5, 0.8, 0.45, 0.8, 0.45, 0.75, 0.45, 0.2, 0.45, 0.25, 0.4, 0.25, 0.4, 0.2, 0.45, 0.55, 0.45, 0.6, 0.4, 0.6, 0.4, 0.55, 0.45, 0.9, 0.45, 0.95, 0.4, 0.95, 0.4, 0.9, 0.45, 0.15, 0.45, 0.2, 0.4, 0.2, 0.4, 0.15, 0.45, 0.5, 0.45, 0.55, 0.4, 0.55, 0.4, 0.5, 0.45, 0.85, 0.45, 0.9, 0.4, 0.9, 0.4, 0.85, 0.45, 0.1, 0.45, 0.15, 0.4, 0.15, 0.4, 0.1, 0.45, 0.45, 0.45, 0.5, 0.4, 0.5, 0.4, 0.45, 0.45, 0.8, 0.45, 0.85, 0.4, 0.85, 0.4, 0.8, 0.45, 0.4, 0.45, 0.45, 0.4, 0.45, 0.4, 0.4, 0.45, 0.75, 0.45, 0.8, 0.4, 0.8, 0.4, 0.75, 0.45, 0.35, 0.45, 0.4, 0.4, 0.4, 0.4, 0.35, 0.45, 0.7, 0.45, 0.75, 0.4, 0.75, 0.4, 0.7, 0.45, 0.3, 0.45, 0.35, 0.4, 0.35, 0.4, 0.3, 0.45, 0.65, 0.45, 0.7, 0.4, 0.7, 0.4, 0.65, 0.45, 0.25, 0.45, 0.3, 0.4, 0.3, 0.4, 0.25, 0.45, 0.6, 0.45, 0.65, 0.4, 0.65, 0.4, 0.6, 0.4, 0.95, 0.45, 0.95, 0.45, 0.95, 0.4, 0.95, 0.4, 0.4, 0.4, 0.45, 0.35, 0.45, 0.35, 0.4, 0.4, 0.75, 0.4, 0.8, 0.35, 0.8, 0.35, 0.75, 0.4, 0.35, 0.4, 0.4, 0.35, 0.4, 0.35, 0.35, 0.4, 0.7, 0.4, 0.75, 0.35, 0.75, 0.35, 0.7, 0.4, 0.3, 0.4, 0.35, 0.35, 0.35, 0.35, 0.3, 0.4, 0.65, 0.4, 0.7, 0.35, 0.7, 0.35, 0.65, 0.4, 0.25, 0.4, 0.3, 0.35, 0.3, 0.35, 0.25, 0.4, 0.6, 0.4, 0.65, 0.35, 0.65, 0.35, 0.6, 0.1, 0.95, 0.15, 0.95, 0.15, 0.95, 0.1, 0.95, 0.4, 0.2, 0.4, 0.25, 0.35, 0.25, 0.35, 0.2, 0.4, 0.55, 0.4, 0.6, 0.35, 0.6, 0.35, 0.55, 0.4, 0.9, 0.4, 0.95, 0.35, 0.95, 0.35, 0.9, 0.4, 0.15, 0.4, 0.2, 0.35, 0.2, 0.35, 0.15, 0.4, 0.5, 0.4, 0.55, 0.35, 0.55, 0.35, 0.5, 0.4, 0.85, 0.4, 0.9, 0.35, 0.9, 0.35, 0.85, 0.4, 0.1, 0.4, 0.15, 0.35, 0.15, 0.35, 0.1, 0.4, 0.45, 0.4, 0.5, 0.35, 0.5, 0.35, 0.45, 0.4, 0.8, 0.4, 0.85, 0.35, 0.85, 0.35, 0.8, 0.35, 0.6, 0.35, 0.65, 0.3, 0.65, 0.3, 0.6, 0.95, 0.95, 1.0, 0.95, 1.0, 0.95, 0.95, 0.95, 0.35, 0.2, 0.35, 0.25, 0.3, 0.25, 0.3, 0.2, 0.35, 0.55, 0.35, 0.6, 0.3, 0.6, 0.3, 0.55, 0.35, 0.9, 0.35, 0.95, 0.3, 0.95, 0.3, 0.9, 0.35, 0.15, 0.35, 0.2, 0.3, 0.2, 0.3, 0.15, 0.35, 0.5, 0.35, 0.55, 0.3, 0.55, 0.3, 0.5, 0.35, 0.85, 0.35, 0.9, 0.3, 0.9, 0.3, 0.85, 0.35, 0.1, 0.35, 0.15, 0.3, 0.15, 0.3, 0.1, 0.35, 0.45, 0.35, 0.5, 0.3, 0.5, 0.3, 0.45, 0.35, 0.8, 0.35, 0.85, 0.3, 0.85, 0.3, 0.8, 0.35, 0.4, 0.35, 0.45, 0.3, 0.45, 0.3, 0.4, 0.35, 0.75, 0.35, 0.8, 0.3, 0.8, 0.3, 0.75, 0.35, 0.35, 0.35, 0.4, 0.3, 0.4, 0.3, 0.35, 0.35, 0.7, 0.35, 0.75, 0.3, 0.75, 0.3, 0.7, 0.35, 0.3, 0.35, 0.35, 0.3, 0.35, 0.3, 0.3, 0.35, 0.65, 0.35, 0.7, 0.3, 0.7, 0.3, 0.65, 0.35, 0.25, 0.35, 0.3, 0.3, 0.3, 0.3, 0.25, 0.3, 0.8, 0.3, 0.85, 0.25, 0.85, 0.25, 0.8, 0.3, 0.4, 0.3, 0.45, 0.25, 0.45, 0.25, 0.4, 0.3, 0.75, 0.3, 0.8, 0.25, 0.8, 0.25, 0.75, 0.3, 0.35, 0.3, 0.4, 0.25, 0.4, 0.25, 0.35, 0.3, 0.7, 0.3, 0.75, 0.25, 0.75, 0.25, 0.7, 0.3, 0.3, 0.3, 0.35, 0.25, 0.35, 0.25, 0.3, 0.3, 0.65, 0.3, 0.7, 0.25, 0.7, 0.25, 0.65, 0.3, 0.25, 0.3, 0.3, 0.25, 0.3, 0.25, 0.25, 0.3, 0.6, 0.3, 0.65, 0.25, 0.65, 0.25, 0.6, 0.2, 0.95, 0.25, 0.95, 0.25, 0.95, 0.2, 0.95, 0.3, 0.2, 0.3, 0.25, 0.25, 0.25, 0.25, 0.2, 0.3, 0.55, 0.3, 0.6, 0.25, 0.6, 0.25, 0.55, 0.3, 0.9, 0.3, 0.95, 0.25, 0.95, 0.25, 0.9, 0.3, 0.15, 0.3, 0.2, 0.25, 0.2, 0.25, 0.15, 0.3, 0.5, 0.3, 0.55, 0.25, 0.55, 0.25, 0.5, 0.3, 0.85, 0.3, 0.9, 0.25, 0.9, 0.25, 0.85, 0.3, 0.1, 0.3, 0.15, 0.25, 0.15, 0.25, 0.1, 0.3, 0.45, 0.3, 0.5, 0.25, 0.5, 0.25, 0.45, 0.25, 0.25, 0.25, 0.3, 0.2, 0.3, 0.2, 0.25, 0.25, 0.6, 0.25, 0.65, 0.2, 0.65, 0.2, 0.6, 0.85, 0.95, 0.9, 0.95, 0.9, 0.95, 0.85, 0.95, 0.25, 0.2, 0.25, 0.25, 0.2, 0.25, 0.2, 0.2, 0.25, 0.55, 0.25, 0.6, 0.2, 0.6, 0.2, 0.55, 0.25, 0.9, 0.25, 0.95, 0.2, 0.95, 0.2, 0.9, 0.25, 0.15, 0.25, 0.2, 0.2, 0.2, 0.2, 0.15, 0.25, 0.5, 0.25, 0.55, 0.2, 0.55, 0.2, 0.5, 0.25, 0.85, 0.25, 0.9, 0.2, 0.9, 0.2, 0.85, 0.25, 0.1, 0.25, 0.15, 0.2, 0.15, 0.2, 0.1, 0.25, 0.45, 0.25, 0.5, 0.2, 0.5, 0.2, 0.45, 0.25, 0.8, 0.25, 0.85, 0.2, 0.85, 0.2, 0.8, 0.65, 0.1, 0.6, 0.1, 0.6, 0.1, 0.65, 0.1, 0.25, 0.4, 0.25, 0.45, 0.2, 0.45, 0.2, 0.4, 0.25, 0.75, 0.25, 0.8, 0.2, 0.8, 0.2, 0.75, 0.25, 0.1, 0.2, 0.1, 0.2, 0.1, 0.25, 0.1, 0.25, 0.35, 0.25, 0.4, 0.2, 0.4, 0.2, 0.35, 0.25, 0.7, 0.25, 0.75, 0.2, 0.75, 0.2, 0.7, 0.25, 0.3, 0.25, 0.35, 0.2, 0.35, 0.2, 0.3, 0.25, 0.65, 0.25, 0.7, 0.2, 0.7, 0.2, 0.65, 0.2, 0.45, 0.2, 0.5, 0.15, 0.5, 0.15, 0.45, 0.2, 0.8, 0.2, 0.85, 0.15, 0.85, 0.15, 0.8, 0.584, 0.1, 0.584, 0.1, 0.584, 0.1, 0.584, 0.1, 0.2, 0.4, 0.2, 0.45, 0.15, 0.45, 0.15, 0.4, 0.2, 0.75, 0.2, 0.8, 0.15, 0.8, 0.15, 0.75, 0.85, 0.1, 0.8, 0.1, 0.8, 0.1, 0.85, 0.1, 0.2, 0.35, 0.2, 0.4, 0.15, 0.4, 0.15, 0.35, 0.2, 0.7, 0.2, 0.75, 0.15, 0.75, 0.15, 0.7, 0.2, 0.3, 0.2, 0.35, 0.15, 0.35, 0.15, 0.3, 0.2, 0.65, 0.2, 0.7, 0.15, 0.7, 0.15, 0.65, 0.2, 0.25, 0.2, 0.3, 0.15, 0.3, 0.15, 0.25, 0.2, 0.6, 0.2, 0.65, 0.15, 0.65, 0.15, 0.6, 0.35, 0.95, 0.4, 0.95, 0.4, 0.95, 0.35, 0.95, 0.2, 0.2, 0.2, 0.25, 0.15, 0.25, 0.15, 0.2, 0.2, 0.55, 0.2, 0.6, 0.15, 0.6, 0.15, 0.55, 0.2, 0.9, 0.2, 0.95, 0.15, 0.95, 0.15, 0.9, 0.2, 0.15, 0.2, 0.2, 0.15, 0.2, 0.15, 0.15, 0.2, 0.5, 0.2, 0.55, 0.15, 0.55, 0.15, 0.5, 0.2, 0.85, 0.2, 0.9, 0.15, 0.9, 0.15, 0.85, 0.2, 0.1, 0.2, 0.15, 0.15, 0.15, 0.15, 0.1, 0.15, 0.65, 0.15, 0.7, 0.1, 0.7, 0.1, 0.65, 0.15, 0.25, 0.15, 0.3, 0.1, 0.3, 0.1, 0.25, 0.15, 0.6, 0.15, 0.65, 0.1, 0.65, 0.1, 0.6, 0.8, 0.95, 0.85, 0.95, 0.85, 0.95, 0.8, 0.95, 0.15, 0.2, 0.15, 0.25, 0.1, 0.25, 0.1, 0.2, 0.15, 0.55, 0.15, 0.6, 0.1, 0.6, 0.1, 0.55, 0.15, 0.9, 0.15, 0.95, 0.1, 0.95, 0.1, 0.9, 0.15, 0.15, 0.15, 0.2, 0.1, 0.2, 0.1, 0.15, 0.15, 0.5, 0.15, 0.55, 0.1, 0.55, 0.1, 0.5, 0.15, 0.85, 0.15, 0.9, 0.1, 0.9, 0.1, 0.85, 0.15, 0.1, 0.15, 0.15, 0.1, 0.15, 0.1, 0.1, 0.15, 0.45, 0.15, 0.5, 0.1, 0.5, 0.1, 0.45, 0.15, 0.8, 0.15, 0.85, 0.1, 0.85, 0.1, 0.8, 0.3, 0.1, 0.25, 0.1, 0.25, 0.1, 0.3, 0.1, 0.15, 0.4, 0.15, 0.45, 0.1, 0.45, 0.1, 0.4, 0.15, 0.75, 0.15, 0.8, 0.1, 0.8, 0.1, 0.75, 0.1, 0.1, 0.05, 0.1, 0.05, 0.1, 0.1, 0.1, 0.15, 0.35, 0.15, 0.4, 0.1, 0.4, 0.1, 0.35, 0.15, 0.7, 0.15, 0.75, 0.1, 0.75, 0.1, 0.7, 0.15, 0.3, 0.15, 0.35, 0.1, 0.35, 0.1, 0.3, 0.1, 0.85, 0.1, 0.9, 0.05, 0.9, 0.05, 0.85, 0.1, 0.1, 0.1, 0.15, 0.05, 0.15, 0.05, 0.1, 0.1, 0.45, 0.1, 0.5, 0.05, 0.5, 0.05, 0.45, 0.1, 0.8, 0.1, 0.85, 0.05, 0.85, 0.05, 0.8, 0.35, 0.1, 0.3, 0.1, 0.3, 0.1, 0.35, 0.1, 0.1, 0.4, 0.1, 0.45, 0.05, 0.45, 0.05, 0.4, 0.1, 0.75, 0.1, 0.8, 0.05, 0.8, 0.05, 0.75, 0.416, 0.1, 0.416, 0.1, 0.416, 0.1, 0.416, 0.1, 0.1, 0.35, 0.1, 0.4, 0.05, 0.4, 0.05, 0.35, 0.1, 0.7, 0.1, 0.75, 0.05, 0.75, 0.05, 0.7, 0.1, 0.3, 0.1, 0.35, 0.05, 0.35, 0.05, 0.3, 0.1, 0.65, 0.1, 0.7, 0.05, 0.7, 0.05, 0.65, 0.1, 0.25, 0.1, 0.3, 0.05, 0.3, 0.05, 0.25, 0.1, 0.6, 0.1, 0.65, 0.05, 0.65, 0.05, 0.6, 0.05, 0.95, 0.1, 0.95, 0.1, 0.95, 0.05, 0.95, 0.1, 0.2, 0.1, 0.25, 0.05, 0.25, 0.05, 0.2, 0.1, 0.55, 0.1, 0.6, 0.05, 0.6, 0.05, 0.55, 0.1, 0.9, 0.1, 0.95, 0.05, 0.95, 0.05, 0.9, 0.1, 0.15, 0.1, 0.2, 0.05, 0.2, 0.05, 0.15, 0.1, 0.5, 0.1, 0.55, 0.05, 0.55, 0.05, 0.5, 0.05, 0.3, 0.05, 0.35, 0.0, 0.35, 2.98e-08, 0.3, 0.05, 0.65, 0.05, 0.7, 2.98e-08, 0.7, 0.0, 0.65, 0.05, 0.25, 0.05, 0.3, 2.98e-08, 0.3, 0.0, 0.25, 0.05, 0.6, 0.05, 0.65, 0.0, 0.65, 0.0, 0.6, 0.6, 0.95, 0.65, 0.95, 0.65, 0.95, 0.6, 0.95, 0.05, 0.2, 0.05, 0.25, 0.0, 0.25, 0.0, 0.2, 0.05, 0.55, 0.05, 0.6, 0.0, 0.6, 0.0, 0.55, 0.05, 0.9, 0.05, 0.95, 2.98e-08, 0.95, 0.0, 0.9, 0.05, 0.15, 0.05, 0.2, 0.0, 0.2, 0.0, 0.15, 0.05, 0.5, 0.05, 0.55, 0.0, 0.55, 0.0, 0.5, 0.05, 0.85, 0.05, 0.9, 0.0, 0.9, 0.0, 0.85, 0.05, 0.1, 0.05, 0.15, 0.0, 0.15, 0.0, 0.1, 0.05, 0.45, 0.05, 0.5, 0.0, 0.5, 0.0, 0.45, 0.05, 0.8, 0.05, 0.85, 0.0, 0.85, 0.0, 0.8, 0.9, 0.1, 0.85, 0.1, 0.85, 0.1, 0.9, 0.1, 0.05, 0.4, 0.05, 0.45, 0.0, 0.45, 0.0, 0.4, 0.05, 0.75, 0.05, 0.8, 0.0, 0.8, 0.0, 0.75, 0.462, 0.1, 0.488, 0.1, 0.488, 0.1, 0.462, 0.1, 0.05, 0.35, 0.05, 0.4, 0.0, 0.4, 0.0, 0.35, 0.05, 0.7, 0.05, 0.75, 0.0, 0.75, 2.98e-08, 0.7, 1.0, 0.15, 1.0, 0.2, 0.95, 0.2, 0.95, 0.15, 1.0, 0.5, 1.0, 0.55, 0.95, 0.55, 0.95, 0.5, 1.0, 0.85, 1.0, 0.9, 0.95, 0.9, 0.95, 0.85, 1.0, 0.1, 1.0, 0.15, 0.95, 0.15, 0.95, 0.1, 1.0, 0.45, 1.0, 0.5, 0.95, 0.5, 0.95, 0.45, 1.0, 0.8, 1.0, 0.85, 0.95, 0.85, 0.95, 0.8, 0.95, 0.1, 0.9, 0.1, 0.9, 0.1, 0.95, 0.1, 1.0, 0.4, 1.0, 0.45, 0.95, 0.45, 0.95, 0.4, 1.0, 0.75, 1.0, 0.8, 0.95, 0.8, 0.95, 0.75, 0.8, 0.1, 0.75, 0.1, 0.75, 0.1, 0.8, 0.1, 1.0, 0.35, 1.0, 0.4, 0.95, 0.4, 0.95, 0.35, 1.0, 0.7, 1.0, 0.75, 0.95, 0.75, 0.95, 0.7, 1.0, 0.3, 1.0, 0.35, 0.95, 0.35, 0.95, 0.3, 1.0, 0.65, 1.0, 0.7, 0.95, 0.7, 0.95, 0.65, 1.0, 0.25, 1.0, 0.3, 0.95, 0.3, 0.95, 0.25, 1.0, 0.6, 1.0, 0.65, 0.95, 0.65, 0.95, 0.6, 0.3, 0.95, 0.35, 0.95, 0.35, 0.95, 0.3, 0.95, 1.0, 0.2, 1.0, 0.25, 0.95, 0.25, 0.95, 0.2, 1.0, 0.55, 1.0, 0.6, 0.95, 0.6, 0.95, 0.55, 1.0, 0.9, 1.0, 0.95, 0.95, 0.95, 0.95, 0.9, 0.95, 0.35, 0.95, 0.4, 0.9, 0.4, 0.9, 0.35, 0.95, 0.7, 0.95, 0.75, 0.9, 0.75, 0.9, 0.7, 0.95, 0.3, 0.95, 0.35, 0.9, 0.35, 0.9, 0.3, 0.95, 0.65, 0.95, 0.7, 0.9, 0.7, 0.9, 0.65, 0.95, 0.25, 0.95, 0.3, 0.9, 0.3, 0.9, 0.25, 0.95, 0.6, 0.95, 0.65, 0.9, 0.65, 0.9, 0.6, 0.7, 0.95, 0.75, 0.95, 0.75, 0.95, 0.7, 0.95, 0.95, 0.2, 0.95, 0.25, 0.9, 0.25, 0.9, 0.2, 0.95, 0.55, 0.95, 0.6, 0.9, 0.6, 0.9, 0.55, 0.95, 0.9, 0.95, 0.95, 0.9, 0.95, 0.9, 0.9, 0.95, 0.15, 0.95, 0.2, 0.9, 0.2, 0.9, 0.15, 0.95, 0.5, 0.95, 0.55, 0.9, 0.55, 0.9, 0.5, 0.95, 0.85, 0.95, 0.9, 0.9, 0.9, 0.9, 0.85, 0.95, 0.1, 0.95, 0.15, 0.9, 0.15, 0.9, 0.1, 0.95, 0.45, 0.95, 0.5, 0.9, 0.5, 0.9, 0.45, 0.95, 0.8, 0.95, 0.85, 0.9, 0.85, 0.9, 0.8, 0.534, 0.1, 0.534, 0.1, 0.534, 0.1, 0.534, 0.1, 0.95, 0.4, 0.95, 0.45, 0.9, 0.45, 0.9, 0.4, 0.95, 0.75, 0.95, 0.8, 0.9, 0.8, 0.9, 0.75, 1.0, 0.1, 0.95, 0.1, 0.95, 0.1, 1.0, 0.1, 0.9, 0.55, 0.9, 0.6, 0.85, 0.6, 0.85, 0.55, 0.9, 0.9, 0.9, 0.95, 0.85, 0.95, 0.85, 0.9, 0.9, 0.15, 0.9, 0.2, 0.85, 0.2, 0.85, 0.15, 0.9, 0.5, 0.9, 0.55, 0.85, 0.55, 0.85, 0.5, 0.9, 0.85, 0.9, 0.9, 0.85, 0.9, 0.85, 0.85, 0.9, 0.1, 0.9, 0.15, 0.85, 0.15, 0.85, 0.1, 0.9, 0.45, 0.9, 0.5, 0.85, 0.5, 0.85, 0.45, 0.9, 0.8, 0.9, 0.85, 0.85, 0.85, 0.85, 0.8, 0.366, 0.1, 0.366, 0.1, 0.366, 0.1, 0.366, 0.1, 0.9, 0.4, 0.9, 0.45, 0.85, 0.45, 0.85, 0.4, 0.9, 0.75, 0.9, 0.8, 0.85, 0.8, 0.85, 0.75, 0.05, 0.1, 0.0, 0.1, 0.0, 0.1, 0.05, 0.1, 0.9, 0.35, 0.9, 0.4, 0.85, 0.4, 0.85, 0.35, 0.9, 0.7, 0.9, 0.75, 0.85, 0.75, 0.85, 0.7, 0.9, 0.3, 0.9, 0.35, 0.85, 0.35, 0.85, 0.3, 0.9, 0.65, 0.9, 0.7, 0.85, 0.7, 0.85, 0.65, 0.9, 0.25, 0.9, 0.3, 0.85, 0.3, 0.85, 0.25, 0.9, 0.6, 0.9, 0.65, 0.85, 0.65, 0.85, 0.6, 0.45, 0.95, 0.5, 0.95, 0.5, 0.95, 0.45, 0.95, 0.9, 0.2, 0.9, 0.25, 0.85, 0.25, 0.85, 0.2, 0.85, 0.75, 0.85, 0.8, 0.8, 0.8, 0.8, 0.75, 0.2, 0.1, 0.15, 0.1, 0.15, 0.1, 0.2, 0.1, 0.85, 0.35, 0.85, 0.4, 0.8, 0.4, 0.8, 0.35, 0.85, 0.7, 0.85, 0.75, 0.8, 0.75, 0.8, 0.7, 0.85, 0.3, 0.85, 0.35, 0.8, 0.35, 0.8, 0.3, 0.85, 0.65, 0.85, 0.7, 0.8, 0.7, 0.8, 0.65, 0.85, 0.25, 0.85, 0.3, 0.8, 0.3, 0.8, 0.25, 0.85, 0.6, 0.85, 0.65, 0.8, 0.65, 0.8, 0.6, 0.9, 0.95, 0.95, 0.95, 0.95, 0.95, 0.9, 0.95, 0.85, 0.2, 0.85, 0.25, 0.8, 0.25, 0.8, 0.2, 0.85, 0.55, 0.85, 0.6, 0.8, 0.6, 0.8, 0.55, 0.85, 0.9, 0.85, 0.95, 0.8, 0.95, 0.8, 0.9, 0.85, 0.15, 0.85, 0.2, 0.8, 0.2, 0.8, 0.15, 0.85, 0.5, 0.85, 0.55, 0.8, 0.55, 0.8, 0.5, 0.85, 0.85, 0.85, 0.9, 0.8, 0.9, 0.8, 0.85, 0.85, 0.1, 0.85, 0.15, 0.8, 0.15, 0.8, 0.1, 0.85, 0.45, 0.85, 0.5, 0.8, 0.5, 0.8, 0.45, 0.85, 0.8, 0.85, 0.85, 0.8, 0.85, 0.8, 0.8, 0.75, 0.1, 0.7, 0.1, 0.7, 0.1, 0.75, 0.1, 0.85, 0.4, 0.85, 0.45, 0.8, 0.45, 0.8, 0.4, 0.5, 0.95, 0.55, 0.95, 0.55, 0.95, 0.5, 0.95, 0.8, 0.2, 0.8, 0.25, 0.75, 0.25, 0.75, 0.2, 0.8, 0.55, 0.8, 0.6, 0.75, 0.6, 0.75, 0.55, 0.8, 0.9, 0.8, 0.95, 0.75, 0.95, 0.75, 0.9, 0.8, 0.15, 0.8, 0.2, 0.75, 0.2, 0.75, 0.15, 0.8, 0.5, 0.8, 0.55, 0.75, 0.55, 0.75, 0.5, 0.8, 0.85, 0.8, 0.9, 0.75, 0.9, 0.75, 0.85, 0.8, 0.1, 0.8, 0.15, 0.75, 0.15, 0.75, 0.1, 0.8, 0.45, 0.8, 0.5, 0.75, 0.5, 0.75, 0.45, 0.8, 0.8, 0.8, 0.85, 0.75, 0.85, 0.75, 0.8, 0.15, 0.1, 0.1, 0.1, 0.1, 0.1, 0.15, 0.1, 0.8, 0.4, 0.8, 0.45, 0.75, 0.45, 0.75, 0.4, 0.8, 0.75, 0.8, 0.8, 0.75, 0.8, 0.75, 0.75, 0.7, 0.1, 0.65, 0.1, 0.65, 0.1, 0.7, 0.1, 0.8, 0.35, 0.8, 0.4, 0.75, 0.4, 0.75, 0.35, 0.8, 0.7, 0.8, 0.75, 0.75, 0.75, 0.75, 0.7, 0.8, 0.3, 0.8, 0.35, 0.75, 0.35, 0.75, 0.3, 0.8, 0.65, 0.8, 0.7, 0.75, 0.7, 0.75, 0.65, 0.8, 0.25, 0.8, 0.3, 0.75, 0.3, 0.75, 0.25, 0.8, 0.6, 0.8, 0.65, 0.75, 0.65, 0.75, 0.6, 0.3, 0.95, 0.35, 0.95, 0.35, 0.95, 0.3, 0.95, 0.65, 0.95, 0.7, 0.95, 0.7, 0.95, 0.65, 0.95, 0.5, 0.95, 0.55, 0.95, 0.55, 0.95, 0.5, 0.95, 0.75, 0.95, 0.725, 1.0, 0.725, 1.0, 0.75, 0.95, 0.35, 0.95, 0.4, 0.95, 0.4, 0.95, 0.35, 0.95, 0.55, 0.95, 0.6, 0.95, 0.6, 0.95, 0.55, 0.95, 0.4, 0.95, 0.45, 0.95, 0.45, 0.95, 0.4, 0.95, 0.7, 0.95, 0.75, 0.95, 0.75, 0.95, 0.7, 0.95, 0.25, 0.95, 0.3, 0.95, 0.3, 0.95, 0.25, 0.95, 0.6, 0.95, 0.65, 0.95, 0.65, 0.95, 0.6, 0.95, 0.25, 0.95, 0.275, 1.0, 0.275, 1.0, 0.25, 0.95, 0.85, 0.95, 0.9, 0.95, 0.9, 0.95, 0.85, 0.95, 0.15, 0.95, 0.2, 0.95, 0.2, 0.95, 0.15, 0.95, 0.725, 1.0, 0.75, 0.95, 0.75, 0.95, 0.725, 1.0, 0.05, 0.95, 0.1, 0.95, 0.1, 0.95, 0.05, 0.95, 0.9, 0.95, 0.95, 0.95, 0.95, 0.95, 0.9, 0.95, 0.2, 0.95, 0.25, 0.95, 0.25, 0.95, 0.2, 0.95, 0.75, 0.95, 0.8, 0.95, 0.8, 0.95, 0.75, 0.95, 0.95, 0.95, 1.0, 0.95, 1.0, 0.95, 0.95, 0.95, 0.8, 0.95, 0.85, 0.95, 0.85, 0.95, 0.8, 0.95, 0.15, 0.95, 0.2, 0.95, 0.2, 0.95, 0.15, 0.95, 0.725, 1.0, 0.75, 0.95, 0.75, 0.95, 0.725, 1.0, 0.05, 0.95, 0.1, 0.95, 0.1, 0.95, 0.05, 0.95, 0.9, 0.95, 0.95, 0.95, 0.95, 0.95, 0.9, 0.95, 0.2, 0.95, 0.25, 0.95, 0.25, 0.95, 0.2, 0.95, 0.75, 0.95, 0.8, 0.95, 0.8, 0.95, 0.75, 0.95, 0.95, 0.95, 1.0, 0.95, 1.0, 0.95, 0.95, 0.95, 0.8, 0.95, 0.85, 0.95, 0.85, 0.95, 0.8, 0.95, 0.1, 0.95, 0.15, 0.95, 0.15, 0.95, 0.1, 0.95, 0.25, 0.95, 0.275, 1.0, 0.275, 1.0, 0.25, 0.95, 2.98e-08, 0.95, 0.05, 0.95, 0.05, 0.95, 2.98e-08, 0.95, 0.1, 0.95, 0.15, 0.95, 0.15, 0.95, 0.1, 0.95, 0.725, 1.0, 0.75, 0.95, 0.75, 0.95, 0.725, 1.0, 0.05, 0.95, 0.1, 0.95, 0.1, 0.95, 0.05, 0.95, 0.9, 0.95, 0.95, 0.95, 0.95, 0.95, 0.9, 0.95, 0.2, 0.95, 0.25, 0.95, 0.25, 0.95, 0.2, 0.95, 0.75, 0.95, 0.8, 0.95, 0.8, 0.95, 0.75, 0.95, 0.95, 0.95, 1.0, 0.95, 1.0, 0.95, 0.95, 0.95, 0.8, 0.95, 0.85, 0.95, 0.85, 0.95, 0.8, 0.95, 0.1, 0.95, 0.15, 0.95, 0.15, 0.95, 0.1, 0.95, 0.25, 0.95, 0.275, 1.0, 0.275, 1.0, 0.25, 0.95, 2.98e-08, 0.95, 0.05, 0.95, 0.05, 0.95, 2.98e-08, 0.95, 0.85, 0.95, 0.9, 0.95, 0.9, 0.95, 0.85, 0.95, 2.98e-08, 0.95, 0.05, 0.95, 0.05, 0.95, 2.98e-08, 0.95, 0.725, 1.0, 0.75, 0.95, 0.75, 0.95, 0.725, 1.0, 0.05, 0.95, 0.1, 0.95, 0.1, 0.95, 0.05, 0.95, 0.9, 0.95, 0.95, 0.95, 0.95, 0.95, 0.9, 0.95, 0.2, 0.95, 0.25, 0.95, 0.25, 0.95, 0.2, 0.95, 0.75, 0.95, 0.8, 0.95, 0.8, 0.95, 0.75, 0.95, 0.95, 0.95, 1.0, 0.95, 1.0, 0.95, 0.95, 0.95, 0.8, 0.95, 0.85, 0.95, 0.85, 0.95, 0.8, 0.95, 0.1, 0.95, 0.15, 0.95, 0.15, 0.95, 0.1, 0.95, 0.25, 0.95, 0.275, 1.0, 0.275, 1.0, 0.25, 0.95, 2.98e-08, 0.95, 0.05, 0.95, 0.05, 0.95, 2.98e-08, 0.95, 0.15, 0.95, 0.2, 0.95, 0.2, 0.95, 0.15, 0.95, 0.85, 0.95, 0.9, 0.95, 0.9, 0.95, 0.85, 0.95, 0.25, 0.95, 0.225, 1.0, 0.2, 0.95, 0.2, 0.95, 0.175, 1.0, 0.15, 0.95, 0.15, 0.95, 0.125, 1.0, 0.1, 0.95, 0.1, 0.95, 0.075, 1.0, 0.05, 0.95, 0.05, 0.95, 0.025, 1.0, 2.98e-08, 0.95, 1.0, 0.95, 0.975, 1.0, 0.95, 0.95, 0.95, 0.95, 0.925, 1.0, 0.9, 0.95, 0.9, 0.95, 0.875, 1.0, 0.85, 0.95, 0.85, 0.95, 0.825, 1.0, 0.8, 0.95, 0.8, 0.95, 0.775, 1.0, 0.75, 0.95, 0.15, 0.95, 0.2, 0.95, 0.2, 0.95, 0.15, 0.95, 0.85, 0.95, 0.9, 0.95, 0.9, 0.95, 0.85, 0.95, 0.75, 0.95, 0.725, 1.0, 0.7, 0.95, 0.7, 0.95, 0.675, 1.0, 0.65, 0.95, 0.65, 0.95, 0.625, 1.0, 0.6, 0.95, 0.6, 0.95, 0.575, 1.0, 0.55, 0.95, 0.55, 0.95, 0.525, 1.0, 0.5, 0.95, 0.5, 0.95, 0.475, 1.0, 0.45, 0.95, 0.45, 0.95, 0.425, 1.0, 0.4, 0.95, 0.4, 0.95, 0.375, 1.0, 0.35, 0.95, 0.35, 0.95, 0.325, 1.0, 0.3, 0.95, 0.3, 0.95, 0.275, 1.0, 0.25, 0.95, 0.275, 1.0, 0.25, 0.95, 0.25, 0.95, 0.275, 1.0, 0.45, 0.95, 0.5, 0.95, 0.5, 0.95, 0.45, 0.95, 0.275, 1.0, 0.25, 0.95, 0.25, 0.95, 0.275, 1.0, 0.25, 0.95, 0.25, 0.95, 0.25, 0.95, 0.275, 1.0, 0.275, 1.0, 0.75, 0.95, 0.75, 0.95, 0.75, 0.95, 0.75, 0.95, 0.75, 0.95, 0.75, 0.05, 0.75, 0.1, 0.7, 0.1, 0.7, 0.05, 0.725, 0.0, 0.75, 0.05, 0.7, 0.05, 0.7, 0.05, 0.7, 0.1, 0.65, 0.1, 0.65, 0.05, 0.675, 0.0, 0.7, 0.05, 0.65, 0.05, 0.65, 0.05, 0.65, 0.1, 0.6, 0.1, 0.6, 0.05, 0.625, 0.0, 0.65, 0.05, 0.6, 0.05, 0.6, 0.05, 0.6, 0.1, 0.55, 0.1, 0.55, 0.05, 0.575, 0.0, 0.6, 0.05, 0.55, 0.05, 0.55, 0.05, 0.55, 0.1, 0.5, 0.1, 0.5, 0.05, 0.525, 0.0, 0.55, 0.05, 0.5, 0.05, 0.475, 0.0, 0.5, 0.05, 0.45, 0.05, 0.5, 0.05, 0.5, 0.1, 0.45, 0.1, 0.45, 0.05, 0.45, 0.05, 0.45, 0.1, 0.4, 0.1, 0.4, 0.05, 0.425, 0.0, 0.45, 0.05, 0.4, 0.05, 0.375, 0.0, 0.4, 0.05, 0.35, 0.05, 0.4, 0.05, 0.4, 0.1, 0.35, 0.1, 0.35, 0.05, 0.35, 0.05, 0.35, 0.1, 0.3, 0.1, 0.3, 0.05, 0.325, 0.0, 0.35, 0.05, 0.3, 0.05, 0.3, 0.05, 0.3, 0.1, 0.25, 0.1, 0.25, 0.05, 0.275, 0.0, 0.3, 0.05, 0.25, 0.05, 0.25, 0.05, 0.25, 0.1, 0.2, 0.1, 0.2, 0.05, 0.225, 0.0, 0.25, 0.05, 0.2, 0.05, 0.2, 0.05, 0.2, 0.1, 0.15, 0.1, 0.15, 0.05, 0.175, 0.0, 0.2, 0.05, 0.15, 0.05, 0.15, 0.05, 0.15, 0.1, 0.1, 0.1, 0.1, 0.05, 0.125, 0.0, 0.15, 0.05, 0.1, 0.05, 0.1, 0.05, 0.1, 0.1, 0.05, 0.1, 0.05, 0.05, 0.075, 0.0, 0.1, 0.05, 0.05, 0.05, 0.05, 0.05, 0.05, 0.1, 0.0, 0.1, 2.98e-08, 0.05, 0.025, 0.0, 0.05, 0.05, 2.98e-08, 0.05, 1.0, 0.05, 1.0, 0.1, 0.95, 0.1, 0.95, 0.05, 0.975, 0.0, 1.0, 0.05, 0.95, 0.05, 0.95, 0.05, 0.95, 0.1, 0.9, 0.1, 0.9, 0.05, 0.925, 0.0, 0.95, 0.05, 0.9, 0.05, 0.9, 0.05, 0.9, 0.1, 0.85, 0.1, 0.85, 0.05, 0.875, 0.0, 0.9, 0.05, 0.85, 0.05, 0.825, 0.0, 0.85, 0.05, 0.8, 0.05, 0.85, 0.05, 0.85, 0.1, 0.8, 0.1, 0.8, 0.05, 0.8, 0.05, 0.8, 0.1, 0.75, 0.1, 0.75, 0.05, 0.775, 0.0, 0.8, 0.05, 0.75, 0.05, 0.462, 0.1, 0.488, 0.1, 0.5, 0.1, 0.45, 0.1, 0.462, 0.1, 0.462, 0.1, 0.45, 0.1, 0.45, 0.1, 0.488, 0.1, 0.488, 0.1, 0.5, 0.1, 0.5, 0.1, 0.488, 0.1, 0.462, 0.1, 0.45, 0.1, 0.5, 0.1, 0.488, 0.1, 0.462, 0.1, 0.462, 0.1, 0.488, 0.1, 0.462, 0.1, 0.462, 0.1, 0.462, 0.1, 0.462, 0.1, 0.488, 0.1, 0.488, 0.1, 0.488, 0.1, 0.488, 0.1, 0.488, 0.1, 0.462, 0.1, 0.462, 0.1, 0.488, 0.1, 0.4, 0.1, 0.35, 0.1, 0.366, 0.1, 0.384, 0.1, 0.35, 0.1, 0.35, 0.1, 0.366, 0.1, 0.366, 0.1, 0.35, 0.1, 0.4, 0.1, 0.384, 0.1, 0.366, 0.1, 0.4, 0.1, 0.4, 0.1, 0.384, 0.1, 0.384, 0.1, 0.45, 0.1, 0.4, 0.1, 0.416, 0.1, 0.434, 0.1, 0.4, 0.1, 0.4, 0.1, 0.416, 0.1, 0.416, 0.1, 0.4, 0.1, 0.45, 0.1, 0.434, 0.1, 0.416, 0.1, 0.45, 0.1, 0.45, 0.1, 0.434, 0.1, 0.434, 0.1, 0.55, 0.1, 0.5, 0.1, 0.516, 0.1, 0.534, 0.1, 0.5, 0.1, 0.5, 0.1, 0.516, 0.1, 0.516, 0.1, 0.5, 0.1, 0.55, 0.1, 0.534, 0.1, 0.516, 0.1, 0.55, 0.1, 0.55, 0.1, 0.534, 0.1, 0.534, 0.1, 0.6, 0.1, 0.55, 0.1, 0.566, 0.1, 0.584, 0.1, 0.55, 0.1, 0.55, 0.1, 0.566, 0.1, 0.566, 0.1, 0.55, 0.1, 0.6, 0.1, 0.584, 0.1, 0.566, 0.1, 0.6, 0.1, 0.6, 0.1, 0.584, 0.1, 0.584, 0.1, 0.384, 0.1, 0.366, 0.1, 0.366, 0.1, 0.384, 0.1, 0.434, 0.1, 0.416, 0.1, 0.416, 0.1, 0.434, 0.1, 0.534, 0.1, 0.516, 0.1, 0.516, 0.1, 0.534, 0.1, 0.584, 0.1, 0.566, 0.1, 0.566, 0.1, 0.584, 0.1, 0.366, 0.1, 0.384, 0.1, 0.384, 0.1, 0.366, 0.1, 0.516, 0.1, 0.516, 0.1, 0.516, 0.1, 0.516, 0.1, 0.416, 0.1, 0.434, 0.1, 0.434, 0.1, 0.416, 0.1, 0.566, 0.1, 0.566, 0.1, 0.566, 0.1, 0.566, 0.1, 0.516, 0.1, 0.534, 0.1, 0.534, 0.1, 0.516, 0.1, 0.566, 0.1, 0.584, 0.1, 0.584, 0.1, 0.566, 0.1, 0.384, 0.1, 0.366, 0.1, 0.366, 0.1, 0.384, 0.1, 0.434, 0.1, 0.416, 0.1, 0.416, 0.1, 0.434, 0.1, 0.384, 0.1, 0.384, 0.1, 0.384, 0.1, 0.384, 0.1, 0.534, 0.1, 0.516, 0.1, 0.516, 0.1, 0.534, 0.1, 0.434, 0.1, 0.434, 0.1, 0.434, 0.1, 0.434, 0.1, 0.584, 0.1, 0.566, 0.1, 0.566, 0.1, 0.584, 0.1])
me_sphere.update()

# ---- objects
ob_sphere = bpy.data.objects.new('Sphere', me_sphere)

# ---- transforms, parenting, visibility, modifiers, constraints
ob_sphere.location = (0.0, 0.0, 0.0)

# ---- collection membership
col_collection.objects.link(ob_sphere)

# ---- scene / render settings (as saved in the file)
scene.frame_start = 1; scene.frame_end = 250; scene.frame_set(1)
scene.render.engine = 'BLENDER_EEVEE_NEXT'
scene.cycles.sampling_pattern = 'TABULATED_SOBOL'
scene.view_settings.view_transform = 'Filmic'
bpy.context.view_layer.update()

# ---- added for rendering (the .blend has no active camera and no usable light): camera, sun
cam_auto = bpy.data.cameras.new('AutoCamera')
cam_auto.lens = 50.0
cam_auto.sensor_width = 36.0
cam_auto.clip_end = 1000.0
ob_auto_camera = bpy.data.objects.new('AutoCamera', cam_auto)
scene.collection.objects.link(ob_auto_camera)
ob_auto_camera.location = (3.4843, -4.1714, 2.96279)
ob_auto_camera.rotation_euler = (1.09748, -7.21219e-08, 0.694738)
scene.camera = ob_auto_camera
light_auto_sun = bpy.data.lights.new('AutoSun', 'SUN')
light_auto_sun.energy = 3.0
light_auto_sun.angle = 0.0523599
ob_auto_sun = bpy.data.objects.new('AutoSun', light_auto_sun)
scene.collection.objects.link(ob_auto_sun)
ob_auto_sun.rotation_euler = (0.872665, 0.174533, 0.523599)
bpy.context.view_layer.update()
